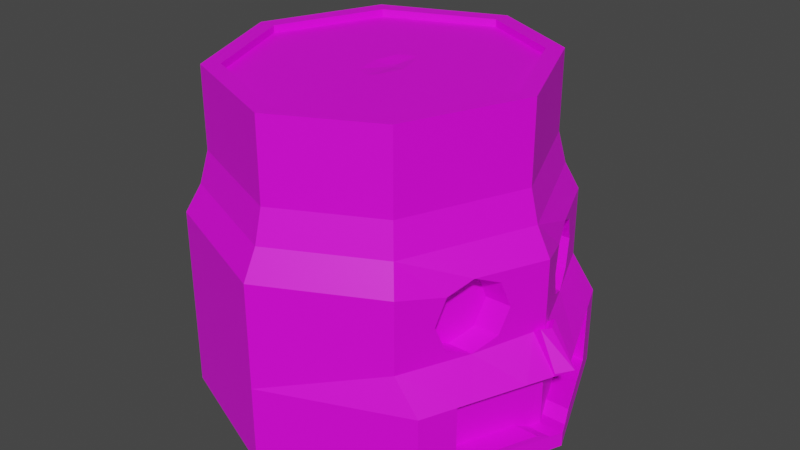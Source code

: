 # Source: skull.blend  (saved by Blender 4.0.36; exported with 4.5.12 LTS)
import bpy
from mathutils import Matrix  # noqa: F401  (used for matrix-valued properties, if any)

bpy.ops.wm.read_factory_settings(use_empty=True)
scene = bpy.context.scene
scene.name = 'Scene'

# ---- collections
col_collection = bpy.data.collections.new('Collection'); scene.collection.children.link(col_collection)

# ---- images (referenced by path relative to the original .blend; pixels are not part of the script)
import os
ASSET_DIR = os.environ.get("B2B_ASSET_DIR", "")  # directory of the original .blend (textures are referenced by path, not embedded)
HERE = os.path.dirname(os.path.abspath(__file__))  # packed textures are extracted next to this script under _unpacked/

def load_image(name, relpath, width, height, colorspace="sRGB"):
    """Load a texture the original file referenced (path relative to the .blend, or extracted next to this script)."""
    p = next((c for c in (os.path.join(HERE, relpath), os.path.join(ASSET_DIR, relpath)) if relpath and os.path.exists(c)), "")
    if p:
        img = bpy.data.images.load(p, check_existing=True)
        img.name = name
    else:  # same state as the original file: an image datablock whose file is absent (Cycles renders it pink)
        img = bpy.data.images.new(name, width, height)
        img.source = "FILE"
        img.filepath = "//" + (relpath or name)
    img.colorspace_settings.name = colorspace
    return img
img_base_palette_png = load_image('base_palette.png', 'base_palette.png', 1024, 1024, 'sRGB')

# ---- materials (node trees are filled in below, after node groups)
mat_basepalette = bpy.data.materials.new('BasePalette')
mat_basepalette.alpha_threshold = 0.0
mat_basepalette.use_transparent_shadow = False
mat_basepalette.roughness = 0.5
mat_basepalette.line_color = (0.0, 0.0, 0.0, 1.0)

# ---- material node trees
mat_basepalette.use_nodes = True; mat_basepalette.node_tree.nodes.clear()
_N = mat_basepalette.node_tree.nodes; _L = mat_basepalette.node_tree.links
n0 = _N.new('ShaderNodeOutputMaterial'); n0.name = 'Material Output'; n0.location = (300, 300)
n1 = _N.new('ShaderNodeBsdfPrincipled'); n1.name = 'Principled BSDF'; n1.location = (10, 300)
n1.distribution = 'GGX'
n1.subsurface_method = 'RANDOM_WALK_SKIN'
n1.inputs[3].default_value = 1.45
n1.inputs[27].default_value = (0.0, 0.0, 0.0, 1.0)
n1.inputs[28].default_value = 1.0
n2 = _N.new('ShaderNodeTexImage'); n2.name = 'Image Texture'; n2.location = (-464, 137)
n2.image = img_base_palette_png
_L.new(n1.outputs[0], n0.inputs[0])
_L.new(n2.outputs[0], n1.inputs[0])
n0.is_active_output = True

# ---- world
world_world = bpy.data.worlds.new('World'); scene.world = world_world
world_world.use_nodes = True; world_world.node_tree.nodes.clear()
_N = world_world.node_tree.nodes; _L = world_world.node_tree.links
n0 = _N.new('ShaderNodeOutputWorld'); n0.name = 'World Output'; n0.location = (300, 300)
n1 = _N.new('ShaderNodeBackground'); n1.name = 'Background'; n1.location = (10, 300)
n1.inputs[0].default_value = (0.05088, 0.05088, 0.05088, 1.0)
_L.new(n1.outputs[0], n0.inputs[0])
n0.is_active_output = True
world_world.color = (0.05088, 0.05088, 0.05088)
world_world.use_sun_shadow = False
world_world.sun_shadow_jitter_overblur = 0.0

# ---- meshes
me_cylinder = bpy.data.meshes.new('Cylinder')
me_cylinder.from_pydata([(-0.1247, -0.1247, 0.0), (0.1247, -0.1247, 0.0), (-0.1247, 0.1247, 0.0), (0.1247, 0.1247, 0.0), (-0.1763, 7.528e-09, 0.0), (-7.784e-09, -0.1763, 0.0), (0.1763, -7.889e-09, 0.0), (7.632e-09, 0.1763, 0.0), (-7.568e-11, -1.804e-10, 0.0), (-0.1763, 7.528e-09, 0.01894), (-0.1247, -0.1247, 0.01894), (-7.784e-09, -0.1763, 0.01894), (0.1247, -0.1247, 0.01894), (0.1763, -8.248e-09, 0.01309), (0.1247, 0.1247, 0.01894), (7.632e-09, 0.1763, 0.01894), (-0.1247, 0.1247, 0.01894), (-0.1763, 7.528e-09, 0.1023), (-0.1763, 7.528e-09, 0.07271), (-0.1247, -0.1247, 0.07271), (-7.784e-09, -0.1763, 0.07271), (0.1247, -0.1247, 0.07271), (0.1763, -7.889e-09, 0.07271), (0.1247, 0.1247, 0.07271), (7.632e-09, 0.1763, 0.07271), (-0.1247, 0.1247, 0.07271), (-0.1247, -0.1247, 0.1023), (-7.784e-09, -0.1763, 0.1023), (0.1015, -0.1247, 0.1023), (0.1531, -7.889e-09, 0.1023), (0.1015, 0.1247, 0.1023), (7.632e-09, 0.1763, 0.1023), (-0.1247, 0.1247, 0.1023), (-0.1627, 4.748e-05, 0.1922), (0.1376, 0.09352, 0.01894), (0.1376, -0.09352, 0.01894), (0.1376, 0.09352, 0.07271), (0.1376, -0.09352, 0.07271), (0.1424, -0.08183, 0.01894), (0.1473, -0.07014, 0.01894), (0.1521, -0.05845, 0.01894), (0.157, -0.04676, 0.01894), (0.1618, -0.03507, 0.01894), (0.1667, -0.02338, 0.01894), (0.1715, -0.01072, 0.01283), (0.1424, -0.08183, 0.07271), (0.1473, -0.07014, 0.07271), (0.1521, -0.05845, 0.07271), (0.157, -0.04676, 0.07271), (0.1618, -0.03507, 0.07271), (0.1667, -0.02338, 0.07271), (0.1715, -0.01169, 0.07271), (0.1715, 0.011, 0.01283), (0.1667, 0.02338, 0.01894), (0.1618, 0.03507, 0.01894), (0.157, 0.04676, 0.01894), (0.1521, 0.05845, 0.01894), (0.1473, 0.07014, 0.01894), (0.1424, 0.08183, 0.01894), (0.1715, 0.01169, 0.07271), (0.1667, 0.02338, 0.07271), (0.1618, 0.03507, 0.07271), (0.157, 0.04676, 0.07271), (0.1521, 0.05845, 0.07271), (0.1473, 0.07014, 0.07271), (0.1424, 0.08183, 0.07271), (-0.1763, 7.528e-09, 0.1667), (-0.1247, -0.1247, 0.1667), (-7.784e-09, -0.1763, 0.1667), (0.1015, -0.1247, 0.1667), (0.1531, -7.889e-09, 0.1667), (0.1015, 0.1247, 0.1667), (7.632e-09, 0.1763, 0.1667), (-0.1247, 0.1247, 0.1667), (-0.1549, 6.957e-09, 0.2216), (-0.1152, -0.1145, 0.1922), (-0.0006437, -0.162, 0.1922), (0.0926, -0.1145, 0.1922), (0.1401, 4.747e-05, 0.1922), (0.0926, 0.1146, 0.1922), (-0.0006437, 0.1621, 0.1922), (-0.1152, 0.1146, 0.1922), (-0.1388, 6.438e-09, 0.2947), (-0.1098, -0.1088, 0.2216), (-0.0009845, -0.1539, 0.2216), (0.08759, -0.1088, 0.2216), (0.1327, -6.497e-09, 0.2216), (0.08759, 0.1088, 0.2216), (-0.0009845, 0.1539, 0.2216), (-0.1098, 0.1088, 0.2216), (-0.09844, -0.09745, 0.2947), (-0.001622, -0.1376, 0.2947), (0.07596, -0.09807, 0.2947), (0.1166, -5.46e-09, 0.2947), (0.07596, 0.09807, 0.2947), (-0.001622, 0.1376, 0.2947), (-0.09844, 0.09745, 0.2947), (-0.1549, 6.957e-09, 0.2947), (-0.1098, -0.1088, 0.2947), (-0.0009845, -0.1539, 0.2947), (0.08759, -0.1088, 0.2947), (0.1327, -6.497e-09, 0.2947), (0.08759, 0.1088, 0.2947), (-0.0009845, 0.1539, 0.2947), (-0.1098, 0.1088, 0.2947), (-0.005435, 0.002243, 0.2862), (-0.004646, 0.06012, 0.2881), (-0.004646, -0.06012, 0.2881), (-0.1388, 6.438e-09, 0.2881), (0.1166, -5.46e-09, 0.2881), (-0.009821, -0.002322, 0.2862), (-0.006999, -0.0032, 0.2862), (-0.006999, 0.007686, 0.2862), (-0.009817, 0.006808, 0.2862), (0.1363, 0.04059, 0.111), (0.1183, 0.0841, 0.111), (0.1183, -0.0841, 0.111), (0.1363, -0.04059, 0.111), (0.1363, 0.04059, 0.1581), (0.1183, 0.0841, 0.1581), (0.1183, -0.0841, 0.1581), (0.1363, -0.04059, 0.1581), (0.1273, 0.06235, 0.1012), (0.1273, -0.06235, 0.1012), (0.1273, 0.06235, 0.1678), (0.1273, -0.06235, 0.1678), (0.1146, -0.09312, 0.1345), (0.1401, -0.03158, 0.1345), (0.1401, 0.03158, 0.1345), (0.1146, 0.09312, 0.1345), (0.1042, 0.06235, 0.1012), (0.09518, 0.0841, 0.111), (0.1042, -0.06235, 0.1012), (0.1132, -0.04059, 0.111), (0.1042, 0.06235, 0.1678), (0.09518, 0.0841, 0.1581), (0.1042, -0.06235, 0.1678), (0.1132, -0.04059, 0.1581), (0.09144, -0.09312, 0.1345), (0.09518, -0.0841, 0.1581), (0.1169, -0.03158, 0.1345), (0.1169, 0.03158, 0.1345), (0.1132, 0.04059, 0.1581), (0.09144, 0.09312, 0.1345), (0.1132, 0.04059, 0.111), (0.09518, -0.0841, 0.111), (0.1042, 0.06235, 0.1345), (0.1042, -0.06235, 0.1345), (0.1497, -0.01072, 0.01283), (0.1545, -6.337e-09, 0.01309), (0.1545, -5.978e-09, 0.07271), (0.1497, -0.01169, 0.07271), (0.1206, 0.08183, 0.01894), (0.1158, 0.09352, 0.01894), (0.1206, 0.08183, 0.07271), (0.1158, 0.09352, 0.07271), (0.1158, -0.09352, 0.01894), (0.1158, -0.09352, 0.07271), (0.1206, -0.08183, 0.01894), (0.1254, -0.07014, 0.01894), (0.1303, -0.05845, 0.01894), (0.1351, -0.04676, 0.01894), (0.14, -0.03507, 0.01894), (0.1448, -0.02338, 0.01894), (0.1206, -0.08183, 0.07271), (0.1254, -0.07014, 0.07271), (0.1303, -0.05845, 0.07271), (0.1351, -0.04676, 0.07271), (0.14, -0.03507, 0.07271), (0.1448, -0.02338, 0.07271), (0.1497, 0.011, 0.01283), (0.1448, 0.02338, 0.01894), (0.14, 0.03507, 0.01894), (0.1351, 0.04676, 0.01894), (0.1303, 0.05845, 0.01894), (0.1254, 0.07014, 0.01894), (0.1497, 0.01169, 0.07271), (0.1448, 0.02338, 0.07271), (0.14, 0.03507, 0.07271), (0.1351, 0.04676, 0.07271), (0.1303, 0.05845, 0.07271), (0.1254, 0.07014, 0.07271), (0.1489, -0.01015, 0.1045), (0.1489, 0.01015, 0.1045), (0.1719, -0.01162, 0.07519), (0.1827, -3.253e-09, 0.07747), (0.1594, -3.253e-09, 0.1071), (0.1552, -0.01015, 0.1092), (0.1719, 0.01162, 0.07519), (0.1552, 0.01015, 0.1092), (-0.0555, 3.981e-09, 0.2881), (-0.09844, -0.09745, 0.2881), (-0.001622, -0.1376, 0.2881), (0.07596, -0.09807, 0.2881), (0.04041, 6.833e-10, 0.2881), (0.07596, 0.09807, 0.2881), (-0.001622, 0.1376, 0.2881), (-0.09844, 0.09745, 0.2881), (-0.02401, 2.655e-09, 0.2881), (-0.04457, -0.04359, 0.2881), (-0.005844, -0.02944, 0.2881), (0.02088, -0.04713, 0.2881), (0.007793, -2.905e-10, 0.2881), (0.02088, 0.04713, 0.2881), (-0.005844, 0.02944, 0.2881), (-0.04457, 0.04359, 0.2881), (-0.01117, 0.002243, 0.2862), (-0.01913, -0.02319, 0.2881), (-0.007093, -0.003234, 0.2862), (-0.0009418, -0.02694, 0.2881), (-0.004515, 0.002243, 0.2862), (-0.0009418, 0.02694, 0.2881), (-0.007092, 0.00772, 0.2862), (-0.01911, 0.02319, 0.2881)], [], [(8, 7, 3, 6), (4, 2, 7, 8), (0, 4, 8, 5), (5, 8, 6, 1), (14, 15, 24, 23), (9, 10, 19, 18), (34, 14, 23, 36), (16, 9, 18, 25), (0, 5, 11, 10), (7, 2, 16, 15), (5, 1, 12, 11), (1, 6, 13, 44, 43, 42, 41, 40, 39, 38, 35, 12), (2, 4, 9, 16), (6, 3, 14, 34, 58, 57, 56, 55, 54, 53, 52, 13), (4, 0, 10, 9), (3, 7, 15, 14), (18, 19, 26, 17), (59, 60, 61, 62, 63, 64, 65, 36, 23, 30, 115, 122, 114, 183), (25, 18, 17, 32), (183, 29, 186, 189), (10, 11, 20, 19), (15, 16, 25, 24), (11, 12, 21, 20), (34, 36, 155, 153), (17, 26, 67, 66), (115, 30, 71, 119, 129), (32, 17, 66, 73), (117, 182, 29, 70, 121, 127), (23, 24, 31, 30), (19, 20, 27, 26), (24, 25, 32, 31), (20, 21, 28, 27), (12, 35, 37, 21), (50, 49, 168, 169), (63, 62, 179, 180), (37, 35, 156, 157), (49, 48, 167, 168), (62, 61, 178, 179), (48, 47, 166, 167), (61, 60, 177, 178), (36, 65, 154, 155), (47, 46, 165, 166), (60, 59, 176, 177), (22, 51, 151, 150), (46, 45, 164, 165), (59, 22, 150, 176), (58, 34, 153, 152), (45, 37, 157, 164), (66, 67, 75, 33), (70, 118, 124, 119, 71, 79, 78), (73, 66, 33, 81), (69, 120, 125, 121, 70, 78, 77), (30, 31, 72, 71), (26, 27, 68, 67), (31, 32, 73, 72), (27, 28, 69, 68), (81, 33, 74, 89), (77, 78, 86, 85), (76, 77, 85, 84), (80, 81, 89, 88), (71, 72, 80, 79), (67, 68, 76, 75), (72, 73, 81, 80), (68, 69, 77, 76), (84, 85, 100, 99), (88, 89, 104, 103), (83, 84, 99, 98), (87, 88, 103, 102), (78, 79, 87, 86), (33, 75, 83, 74), (79, 80, 88, 87), (75, 76, 84, 83), (92, 93, 109, 193), (91, 92, 193, 192), (95, 96, 197, 196), (90, 91, 192, 191), (85, 86, 101, 100), (89, 74, 97, 104), (86, 87, 102, 101), (74, 83, 98, 97), (90, 82, 97, 98), (92, 91, 99, 100), (94, 93, 101, 102), (96, 95, 103, 104), (82, 96, 104, 97), (91, 90, 98, 99), (93, 92, 100, 101), (95, 94, 102, 103), (105, 210, 112, 212), (206, 105, 212, 113), (110, 208, 105, 206), (208, 111, 210, 105), (96, 82, 108, 197), (93, 94, 195, 109), (82, 90, 191, 108), (94, 95, 196, 195), (28, 116, 126, 120, 69), (118, 128, 141, 142), (29, 183, 114, 128, 118, 70), (117, 127, 140, 133), (127, 121, 137, 140), (126, 116, 145, 138), (122, 115, 131, 130), (120, 126, 138, 139), (125, 120, 139, 136), (121, 125, 136, 137), (147, 140, 137, 136), (146, 143, 135, 134), (141, 146, 134, 142), (144, 130, 146, 141), (130, 131, 143, 146), (138, 147, 136, 139), (145, 132, 147, 138), (132, 133, 140, 147), (123, 117, 133, 132), (128, 114, 144, 141), (129, 119, 135, 143), (115, 129, 143, 131), (114, 122, 130, 144), (119, 124, 134, 135), (116, 123, 132, 145), (124, 118, 142, 134), (148, 149, 150, 151), (152, 153, 155, 154), (149, 170, 176, 150), (170, 171, 177, 176), (171, 172, 178, 177), (172, 173, 179, 178), (173, 174, 180, 179), (174, 175, 181, 180), (175, 152, 154, 181), (156, 158, 164, 157), (158, 159, 165, 164), (159, 160, 166, 165), (160, 161, 167, 166), (161, 162, 168, 167), (162, 163, 169, 168), (163, 148, 151, 169), (64, 63, 180, 181), (51, 50, 169, 151), (35, 38, 158, 156), (65, 64, 181, 154), (13, 52, 170, 149), (38, 39, 159, 158), (52, 53, 171, 170), (44, 13, 149, 148), (39, 40, 160, 159), (53, 54, 172, 171), (40, 41, 161, 160), (54, 55, 173, 172), (41, 42, 162, 161), (55, 56, 174, 173), (42, 43, 163, 162), (56, 57, 175, 174), (43, 44, 148, 163), (57, 58, 152, 175), (21, 37, 45, 46, 47, 48, 49, 50, 51, 182, 117, 123, 116, 28), (29, 182, 187, 186), (187, 184, 185, 186), (185, 188, 189, 186), (59, 183, 189, 188), (182, 51, 184, 187), (51, 22, 185, 184), (22, 59, 188, 185), (199, 190, 108, 191), (201, 107, 192, 193), (203, 194, 109, 195), (205, 106, 196, 197), (190, 205, 197, 108), (107, 199, 191, 192), (194, 201, 193, 109), (106, 203, 195, 196), (207, 198, 190, 199), (209, 200, 107, 201), (211, 202, 194, 203), (213, 204, 106, 205), (198, 213, 205, 190), (200, 207, 199, 107), (202, 209, 201, 194), (204, 211, 203, 106), (110, 206, 198, 207), (111, 208, 200, 209), (112, 210, 202, 211), (113, 212, 204, 213), (206, 113, 213, 198), (208, 110, 207, 200), (210, 111, 209, 202), (212, 112, 211, 204)])
_uv = me_cylinder.uv_layers.new(name='UVMap')
_uv.uv.foreach_set('vector', [0.4107, 0.9836, 0.4107, 0.9836, 0.4107, 0.9836, 0.4107, 0.9836, 0.4107, 0.9836, 0.4107, 0.9836, 0.4107, 0.9836, 0.4107, 0.9836, 0.4107, 0.9836, 0.4107, 0.9836, 0.4107, 0.9836, 0.4107, 0.9836, 0.4107, 0.9836, 0.4107, 0.9836, 0.4107, 0.9836, 0.4107, 0.9836, 0.4107, 0.9836, 0.4107, 0.9836, 0.4107, 0.9836, 0.4107, 0.9836, 0.4107, 0.9836, 0.4107, 0.9836, 0.4107, 0.9836, 0.4107, 0.9836, 0.4107, 0.9836, 0.4107, 0.9836, 0.4107, 0.9836, 0.4107, 0.9836, 0.4107, 0.9836, 0.4107, 0.9836, 0.4107, 0.9836, 0.4107, 0.9836, 0.4107, 0.9836, 0.4107, 0.9836, 0.4107, 0.9836, 0.4107, 0.9836, 0.4107, 0.9836, 0.4107, 0.9836, 0.4107, 0.9836, 0.4107, 0.9836, 0.4107, 0.9836, 0.4107, 0.9836, 0.4107, 0.9836, 0.4107, 0.9836, 0.4107, 0.9836, 0.4107, 0.9836, 0.4107, 0.9836, 0.4107, 0.9836, 0.4107, 0.9836, 0.4107, 0.9836, 0.4107, 0.9836, 0.4107, 0.9836, 0.4107, 0.9836, 0.4107, 0.9836, 0.4107, 0.9836, 0.4107, 0.9836, 0.4107, 0.9836, 0.4107, 0.9836, 0.4107, 0.9836, 0.4107, 0.9836, 0.4107, 0.9836, 0.4107, 0.9836, 0.4107, 0.9836, 0.4107, 0.9836, 0.4107, 0.9836, 0.4107, 0.9836, 0.4107, 0.9836, 0.4107, 0.9836, 0.4107, 0.9836, 0.4107, 0.9836, 0.4107, 0.9836, 0.4107, 0.9836, 0.4107, 0.9836, 0.4107, 0.9836, 0.4107, 0.9836, 0.4107, 0.9836, 0.4107, 0.9836, 0.4107, 0.9836, 0.4107, 0.9836, 0.4107, 0.9836, 0.4107, 0.9836, 0.4107, 0.9836, 0.4107, 0.9836, 0.4107, 0.9836, 0.4107, 0.9836, 0.4107, 0.9836, 0.4107, 0.9836, 0.4107, 0.9836, 0.4107, 0.9836, 0.4107, 0.9836, 0.4107, 0.9836, 0.4107, 0.9836, 0.4107, 0.9836, 0.4107, 0.9836, 0.4107, 0.9836, 0.4107, 0.9836, 0.4107, 0.9836, 0.4107, 0.9836, 0.4107, 0.9836, 0.4107, 0.9836, 0.4107, 0.9836, 0.4107, 0.9836, 0.4107, 0.9836, 0.4107, 0.9836, 0.4107, 0.9836, 0.4107, 0.9836, 0.4107, 0.9836, 0.4107, 0.9836, 0.4107, 0.9836, 0.4107, 0.9836, 0.4107, 0.9836, 0.4107, 0.9836, 0.4107, 0.9836, 0.4107, 0.9836, 0.4107, 0.9836, 0.4107, 0.9836, 0.4107, 0.9836, 0.4107, 0.9836, 0.4107, 0.9836, 0.4107, 0.9836, 0.4107, 0.9836, 0.4107, 0.9836, 0.4107, 0.9836, 0.4107, 0.9836, 0.4107, 0.9836, 0.4107, 0.9836, 0.4107, 0.9836, 0.4107, 0.9836, 0.4107, 0.9836, 0.4107, 0.9836, 0.4107, 0.9836, 0.4107, 0.9836, 0.4107, 0.9836, 0.4107, 0.9836, 0.4107, 0.9836, 0.4107, 0.9836, 0.4107, 0.9836, 0.4107, 0.9836, 0.4107, 0.9836, 0.4107, 0.9836, 0.4107, 0.9836, 0.4107, 0.9836, 0.4107, 0.9836, 0.4107, 0.9836, 0.4107, 0.9836, 0.4107, 0.9836, 0.4107, 0.9836, 0.4107, 0.9836, 0.4107, 0.9836, 0.4107, 0.9836, 0.4107, 0.9836, 0.4107, 0.9836, 0.4107, 0.9836, 0.4107, 0.9836, 0.4107, 0.9836, 0.4107, 0.9836, 0.4107, 0.9836, 0.4107, 0.9836, 0.4107, 0.9836, 0.4107, 0.9836, 0.4107, 0.9836, 0.4107, 0.9836, 0.4107, 0.9836, 0.4107, 0.9836, 0.4107, 0.9836, 0.4107, 0.9836, 0.4107, 0.9836, 0.4107, 0.9836, 0.4107, 0.9836, 0.4107, 0.9836, 0.4107, 0.9836, 0.4107, 0.9836, 0.4107, 0.9836, 0.4107, 0.9836, 0.4107, 0.9836, 0.4107, 0.9836, 0.4107, 0.9836, 0.4107, 0.9836, 0.4107, 0.9836, 0.4107, 0.9836, 0.4107, 0.9836, 0.4107, 0.9836, 0.4107, 0.9836, 0.4107, 0.9836, 0.4107, 0.9836, 0.4107, 0.9836, 0.4107, 0.9836, 0.4107, 0.9836, 0.4107, 0.9836, 0.4107, 0.9836, 0.4107, 0.9836, 0.4107, 0.9836, 0.4107, 0.9836, 0.4107, 0.9836, 0.4107, 0.9836, 0.4107, 0.9836, 0.4107, 0.9836, 0.4107, 0.9836, 0.4107, 0.9836, 0.4107, 0.9836, 0.4107, 0.9836, 0.4107, 0.9836, 0.4107, 0.9836, 0.4107, 0.9836, 0.4107, 0.9836, 0.4107, 0.9836, 0.4107, 0.9836, 0.4107, 0.9836, 0.4107, 0.9836, 0.4107, 0.9836, 0.4107, 0.9836, 0.4107, 0.9836, 0.4107, 0.9836, 0.4107, 0.9836, 0.4107, 0.9836, 0.4107, 0.9836, 0.4107, 0.9836, 0.4107, 0.9836, 0.4107, 0.9836, 0.4107, 0.9836, 0.4107, 0.9836, 0.4107, 0.9836, 0.4107, 0.9836, 0.4107, 0.9836, 0.4107, 0.9836, 0.4107, 0.9836, 0.4107, 0.9836, 0.4107, 0.9836, 0.4107, 0.9836, 0.4107, 0.9836, 0.4107, 0.9836, 0.4107, 0.9836, 0.4107, 0.9836, 0.4107, 0.9836, 0.4107, 0.9836, 0.4107, 0.9836, 0.4107, 0.9836, 0.4107, 0.9836, 0.4107, 0.9836, 0.4107, 0.9836, 0.4107, 0.9836, 0.4107, 0.9836, 0.4107, 0.9836, 0.4107, 0.9836, 0.4107, 0.9836, 0.4107, 0.9836, 0.4107, 0.9836, 0.4107, 0.9836, 0.4107, 0.9836, 0.4107, 0.9836, 0.4107, 0.9836, 0.4107, 0.9836, 0.4107, 0.9836, 0.4107, 0.9836, 0.4107, 0.9836, 0.4107, 0.9836, 0.4107, 0.9836, 0.4107, 0.9836, 0.4107, 0.9836, 0.4107, 0.9836, 0.4107, 0.9836, 0.4107, 0.9836, 0.4107, 0.9836, 0.4107, 0.9836, 0.4107, 0.9836, 0.4107, 0.9836, 0.4107, 0.9836, 0.4107, 0.9836, 0.4107, 0.9836, 0.4107, 0.9836, 0.4107, 0.9836, 0.4107, 0.9836, 0.4107, 0.9836, 0.4107, 0.9836, 0.4107, 0.9836, 0.4107, 0.9836, 0.4107, 0.9836, 0.4107, 0.9836, 0.4107, 0.9836, 0.4107, 0.9836, 0.4107, 0.9836, 0.4107, 0.9836, 0.4107, 0.9836, 0.4107, 0.9836, 0.4107, 0.9836, 0.4107, 0.9836, 0.4107, 0.9836, 0.4107, 0.9836, 0.4107, 0.9836, 0.4107, 0.9836, 0.4107, 0.9836, 0.4107, 0.9836, 0.4107, 0.9836, 0.4107, 0.9836, 0.4107, 0.9836, 0.4107, 0.9836, 0.4107, 0.9836, 0.4107, 0.9836, 0.4107, 0.9836, 0.4107, 0.9836, 0.4107, 0.9836, 0.4107, 0.9836, 0.4107, 0.9836, 0.4107, 0.9836, 0.4107, 0.9836, 0.4107, 0.9836, 0.4107, 0.9836, 0.4107, 0.9836, 0.4107, 0.9836, 0.4107, 0.9836, 0.4107, 0.9836, 0.4107, 0.9836, 0.4107, 0.9836, 0.4107, 0.9836, 0.4107, 0.9836, 0.4107, 0.9836, 0.4107, 0.9836, 0.4107, 0.9836, 0.4107, 0.9836, 0.4107, 0.9836, 0.4107, 0.9836, 0.4107, 0.9836, 0.4107, 0.9836, 0.4107, 0.9836, 0.4107, 0.9836, 0.4107, 0.9836, 0.4107, 0.9836, 0.4107, 0.9836, 0.4107, 0.9836, 0.4107, 0.9836, 0.4107, 0.9836, 0.4107, 0.9836, 0.4107, 0.9836, 0.4107, 0.9836, 0.4107, 0.9836, 0.4107, 0.9836, 0.4107, 0.9836, 0.4107, 0.9836, 0.4107, 0.9836, 0.4107, 0.9836, 0.4107, 0.9836, 0.4107, 0.9836, 0.4107, 0.9836, 0.4107, 0.9836, 0.4107, 0.9836, 0.4107, 0.9836, 0.4107, 0.9836, 0.4107, 0.9836, 0.4107, 0.9836, 0.4107, 0.9836, 0.4107, 0.9836, 0.4107, 0.9836, 0.4107, 0.9836, 0.4107, 0.9836, 0.4107, 0.9836, 0.4107, 0.9836, 0.4107, 0.9836, 0.4107, 0.9836, 0.4107, 0.9836, 0.4107, 0.9836, 0.4107, 0.9836, 0.4107, 0.9836, 0.4107, 0.9836, 0.4107, 0.9836, 0.4107, 0.9836, 0.4107, 0.9836, 0.4107, 0.9836, 0.4107, 0.9836, 0.4107, 0.9836, 0.4107, 0.9836, 0.4107, 0.9836, 0.4107, 0.9836, 0.4107, 0.9836, 0.4107, 0.9836, 0.4107, 0.9836, 0.4107, 0.9836, 0.4107, 0.9836, 0.4107, 0.9836, 0.4107, 0.9836, 0.4107, 0.9836, 0.4107, 0.9836, 0.4107, 0.9836, 0.4107, 0.9836, 0.4107, 0.9836, 0.4107, 0.9836, 0.4107, 0.9836, 0.4107, 0.9836, 0.02627, 0.9898, 0.02627, 0.9898, 0.02627, 0.9898, 0.02627, 0.9898, 0.02627, 0.9898, 0.02627, 0.9898, 0.02627, 0.9898, 0.02627, 0.9898, 0.02627, 0.9898, 0.02627, 0.9898, 0.02627, 0.9898, 0.02627, 0.9898, 0.02627, 0.9898, 0.02627, 0.9898, 0.02627, 0.9898, 0.02627, 0.9898, 0.4107, 0.9836, 0.4107, 0.9836, 0.4107, 0.9836, 0.4107, 0.9836, 0.4107, 0.9836, 0.4107, 0.9836, 0.4107, 0.9836, 0.4107, 0.9836, 0.4107, 0.9836, 0.4107, 0.9836, 0.4107, 0.9836, 0.4107, 0.9836, 0.4107, 0.9836, 0.4107, 0.9836, 0.4107, 0.9836, 0.4107, 0.9836, 0.4107, 0.9836, 0.4107, 0.9836, 0.4107, 0.9836, 0.4107, 0.9836, 0.4107, 0.9836, 0.4107, 0.9836, 0.4107, 0.9836, 0.4107, 0.9836, 0.4107, 0.9836, 0.4107, 0.9836, 0.4107, 0.9836, 0.4107, 0.9836, 0.4107, 0.9836, 0.4107, 0.9836, 0.4107, 0.9836, 0.4107, 0.9836, 0.4107, 0.9836, 0.4107, 0.9836, 0.4107, 0.9836, 0.4107, 0.9836, 0.4107, 0.9836, 0.4107, 0.9836, 0.4107, 0.9836, 0.4107, 0.9836, 0.4107, 0.9836, 0.4107, 0.9836, 0.4107, 0.9836, 0.4107, 0.9836, 0.4107, 0.9836, 0.4107, 0.9836, 0.4107, 0.9836, 0.4107, 0.9836, 0.4107, 0.9836, 0.4107, 0.9836, 0.4107, 0.9836, 0.4107, 0.9836, 0.4107, 0.9836, 0.4107, 0.9836, 0.4107, 0.9836, 0.4107, 0.9836, 0.4107, 0.9836, 0.4107, 0.9836, 0.4107, 0.9836, 0.482, 0.9557, 0.482, 0.9557, 0.482, 0.9557, 0.482, 0.9557, 0.482, 0.9557, 0.482, 0.9557, 0.482, 0.9557, 0.482, 0.9557, 0.482, 0.9557, 0.482, 0.9557, 0.482, 0.9557, 0.482, 0.9557, 0.482, 0.9557, 0.482, 0.9557, 0.482, 0.9557, 0.482, 0.9557, 0.482, 0.9557, 0.482, 0.9557, 0.482, 0.9557, 0.482, 0.9557, 0.482, 0.9557, 0.482, 0.9557, 0.482, 0.9557, 0.482, 0.9557, 0.482, 0.9557, 0.482, 0.9557, 0.482, 0.9557, 0.482, 0.9557, 0.482, 0.9557, 0.482, 0.9557, 0.482, 0.9557, 0.482, 0.9557, 0.4107, 0.9836, 0.4107, 0.9836, 0.4107, 0.9836, 0.4107, 0.9836, 0.4107, 0.9836, 0.4107, 0.9836, 0.4107, 0.9836, 0.4107, 0.9836, 0.4107, 0.9836, 0.4107, 0.9836, 0.4107, 0.9836, 0.4107, 0.9836, 0.4107, 0.9836, 0.4107, 0.9836, 0.4107, 0.9836, 0.4107, 0.9836, 0.4107, 0.9836, 0.4107, 0.9836, 0.4107, 0.9836, 0.4107, 0.9836, 0.4107, 0.9836, 0.4107, 0.9836, 0.4107, 0.9836, 0.4107, 0.9836, 0.4107, 0.9836, 0.4107, 0.9836, 0.4107, 0.9836, 0.4107, 0.9836, 0.4107, 0.9836, 0.4107, 0.9836, 0.4107, 0.9836, 0.4107, 0.9836, 0.01232, 0.9882, 0.01232, 0.9882, 0.01232, 0.9882, 0.01232, 0.9882, 0.4557, 0.9541, 0.4557, 0.9541, 0.4557, 0.9541, 0.4557, 0.9541, 0.01232, 0.9882, 0.01232, 0.9882, 0.01232, 0.9882, 0.01232, 0.9882, 0.01232, 0.9882, 0.01232, 0.9882, 0.01232, 0.9882, 0.01232, 0.9882, 0.01232, 0.9882, 0.01232, 0.9882, 0.01232, 0.9882, 0.01232, 0.9882, 0.01232, 0.9882, 0.01232, 0.9882, 0.01232, 0.9882, 0.01232, 0.9882, 0.01232, 0.9882, 0.01232, 0.9882, 0.01232, 0.9882, 0.01232, 0.9882, 0.4495, 0.951, 0.4495, 0.951, 0.4495, 0.951, 0.4495, 0.951, 0.01232, 0.9882, 0.01232, 0.9882, 0.01232, 0.9882, 0.01232, 0.9882, 0.4557, 0.9541, 0.4557, 0.9541, 0.4557, 0.9541, 0.4557, 0.9541, 0.01232, 0.9882, 0.01232, 0.9882, 0.01232, 0.9882, 0.01232, 0.9882, 0.01232, 0.9882, 0.01232, 0.9882, 0.01232, 0.9882, 0.01232, 0.9882, 0.01232, 0.9882, 0.01232, 0.9882, 0.01232, 0.9882, 0.01232, 0.9882, 0.01232, 0.9882, 0.01232, 0.9882, 0.01232, 0.9882, 0.01232, 0.9882, 0.4712, 0.9448, 0.4712, 0.9448, 0.4712, 0.9448, 0.4712, 0.9448, 0.01232, 0.9882, 0.01232, 0.9882, 0.01232, 0.9882, 0.01232, 0.9882, 0.4107, 0.9836, 0.4107, 0.9836, 0.4107, 0.9836, 0.4107, 0.9836, 0.4107, 0.9836, 0.4107, 0.9836, 0.4107, 0.9836, 0.4107, 0.9836, 0.4107, 0.9836, 0.4107, 0.9836, 0.4107, 0.9836, 0.4107, 0.9836, 0.4107, 0.9836, 0.4107, 0.9836, 0.4107, 0.9836, 0.4107, 0.9836, 0.4107, 0.9836, 0.4107, 0.9836, 0.4107, 0.9836, 0.4107, 0.9836, 0.4107, 0.9836, 0.4107, 0.9836, 0.4107, 0.9836, 0.4107, 0.9836, 0.4107, 0.9836, 0.4107, 0.9836, 0.4107, 0.9836, 0.4107, 0.9836, 0.4107, 0.9836, 0.4107, 0.9836, 0.4107, 0.9836, 0.4107, 0.9836, 0.4107, 0.9836, 0.4107, 0.9836, 0.4107, 0.9836, 0.4107, 0.9836, 0.4107, 0.9836, 0.4107, 0.9836, 0.4107, 0.9836, 0.4107, 0.9836, 0.4107, 0.9836, 0.4107, 0.9836, 0.4107, 0.9836, 0.4107, 0.9836, 0.4107, 0.9836, 0.4107, 0.9836, 0.4107, 0.9836, 0.4107, 0.9836, 0.4107, 0.9836, 0.4107, 0.9836, 0.4107, 0.9836, 0.4107, 0.9836, 0.4107, 0.9836, 0.4107, 0.9836, 0.4107, 0.9836, 0.4107, 0.9836, 0.4107, 0.9836, 0.4107, 0.9836, 0.4107, 0.9836, 0.4107, 0.9836, 0.4107, 0.9836, 0.4107, 0.9836, 0.4107, 0.9836, 0.4107, 0.9836, 0.4107, 0.9836, 0.4107, 0.9836, 0.4107, 0.9836, 0.4107, 0.9836, 0.4107, 0.9836, 0.4107, 0.9836, 0.4107, 0.9836, 0.4107, 0.9836, 0.4107, 0.9836, 0.4107, 0.9836, 0.4107, 0.9836, 0.4107, 0.9836, 0.4107, 0.9836, 0.4107, 0.9836, 0.4107, 0.9836, 0.4107, 0.9836, 0.4107, 0.9836, 0.4107, 0.9836, 0.4107, 0.9836, 0.4107, 0.9836, 0.4107, 0.9836, 0.4107, 0.9836, 0.4107, 0.9836, 0.4107, 0.9836, 0.4107, 0.9836, 0.4107, 0.9836, 0.03557, 0.8317, 0.03557, 0.8317, 0.03557, 0.8317, 0.03557, 0.8317, 0.03557, 0.8317, 0.03557, 0.8317, 0.03557, 0.8317, 0.03557, 0.8317, 0.03557, 0.8317, 0.03557, 0.8317, 0.03557, 0.8317, 0.03557, 0.8317, 0.03557, 0.8317, 0.03557, 0.8317, 0.03557, 0.8317, 0.03557, 0.8317, 0.03557, 0.8317, 0.03557, 0.8317, 0.03557, 0.8317, 0.03557, 0.8317, 0.03557, 0.8317, 0.03557, 0.8317, 0.03557, 0.8317, 0.03557, 0.8317, 0.4789, 0.9557, 0.4789, 0.9557, 0.4789, 0.9557, 0.4789, 0.9557, 0.4789, 0.9557, 0.4789, 0.9557, 0.4789, 0.9557, 0.4789, 0.9557, 0.4789, 0.9557, 0.4789, 0.9557, 0.4789, 0.9557, 0.4789, 0.9557, 0.4789, 0.9557, 0.4789, 0.9557, 0.4789, 0.9557, 0.4789, 0.9557, 0.4789, 0.9557, 0.4789, 0.9557, 0.4789, 0.9557, 0.4789, 0.9557, 0.4789, 0.9557, 0.4789, 0.9557, 0.4789, 0.9557, 0.4789, 0.9557, 0.4789, 0.9557, 0.4789, 0.9557, 0.4789, 0.9557, 0.4789, 0.9557, 0.4789, 0.9557, 0.4789, 0.9557, 0.4789, 0.9557, 0.4789, 0.9557, 0.01697, 0.9867, 0.01697, 0.9867, 0.01697, 0.9867, 0.01697, 0.9867, 0.01697, 0.9867, 0.01697, 0.9867, 0.01697, 0.9867, 0.01697, 0.9867, 0.01697, 0.9867, 0.01697, 0.9867, 0.01697, 0.9867, 0.01697, 0.9867, 0.01697, 0.9867, 0.01697, 0.9867, 0.01697, 0.9867, 0.01697, 0.9867, 0.01697, 0.9867, 0.01697, 0.9867, 0.01697, 0.9867, 0.01697, 0.9867, 0.01697, 0.9867, 0.01697, 0.9867, 0.01697, 0.9867, 0.01697, 0.9867, 0.01697, 0.9867, 0.01697, 0.9867, 0.01697, 0.9867, 0.01697, 0.9867, 0.01697, 0.9867, 0.01697, 0.9867, 0.01697, 0.9867, 0.01697, 0.9867, 0.4789, 0.9464, 0.4789, 0.9464, 0.4789, 0.9464, 0.4789, 0.9464, 0.4789, 0.9464, 0.4789, 0.9464, 0.4789, 0.9464, 0.4789, 0.9464, 0.4789, 0.9464, 0.4789, 0.9464, 0.4789, 0.9464, 0.4789, 0.9464, 0.4789, 0.9464, 0.4789, 0.9464, 0.4789, 0.9464, 0.4789, 0.9464, 0.4789, 0.9464, 0.4789, 0.9464, 0.4789, 0.9464, 0.4789, 0.9464, 0.4789, 0.9464, 0.4789, 0.9464, 0.4789, 0.9464, 0.4789, 0.9464, 0.4789, 0.9464, 0.4789, 0.9464, 0.4789, 0.9464, 0.4789, 0.9464, 0.4789, 0.9464, 0.4789, 0.9464, 0.4789, 0.9464, 0.4789, 0.9464])
me_cylinder.materials.append(mat_basepalette)
me_cylinder.update()

# ---- objects
ob_skull = bpy.data.objects.new('Skull', me_cylinder)

# ---- transforms, parenting, visibility, modifiers, constraints
ob_skull.location = (0.0, 0.0, 0.0)

# ---- collection membership
col_collection.objects.link(ob_skull)

# ---- scene / render settings (as saved in the file)
scene.frame_start = 1; scene.frame_end = 250; scene.frame_set(18)
scene.render.engine = 'BLENDER_EEVEE_NEXT'
scene.cycles.sampling_pattern = 'TABULATED_SOBOL'
scene.view_settings.view_transform = 'Filmic'
bpy.context.view_layer.update()

# ---- added for rendering (the .blend has no active camera and no usable light): camera, sun
cam_auto = bpy.data.cameras.new('AutoCamera')
cam_auto.lens = 50.0
cam_auto.sensor_width = 36.0
cam_auto.clip_end = 1000.0
ob_auto_camera = bpy.data.objects.new('AutoCamera', cam_auto)
scene.collection.objects.link(ob_auto_camera)
ob_auto_camera.location = (0.542719, -0.647478, 0.578983)
ob_auto_camera.rotation_euler = (1.09748, -7.21219e-08, 0.694738)
scene.camera = ob_auto_camera
light_auto_sun = bpy.data.lights.new('AutoSun', 'SUN')
light_auto_sun.energy = 3.0
light_auto_sun.angle = 0.0523599
ob_auto_sun = bpy.data.objects.new('AutoSun', light_auto_sun)
scene.collection.objects.link(ob_auto_sun)
ob_auto_sun.rotation_euler = (0.872665, 0.174533, 0.523599)
bpy.context.view_layer.update()
